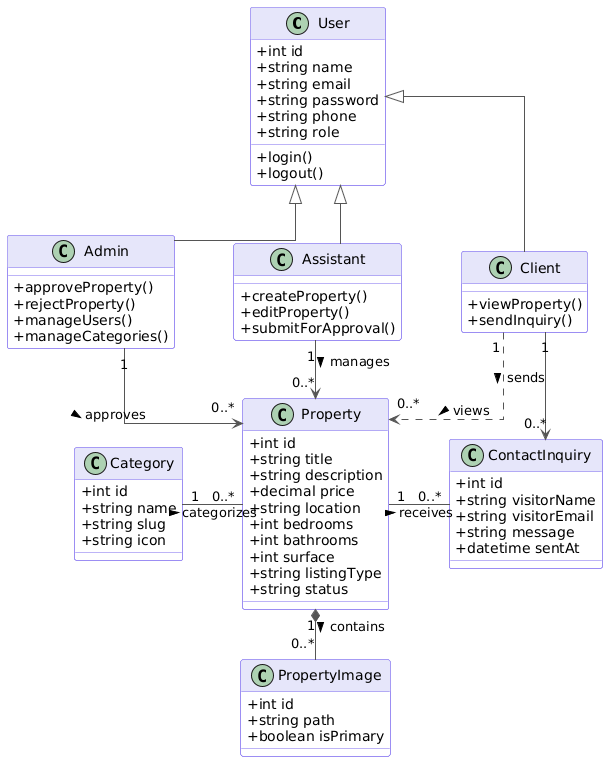

The diagram above was rendered by PlantUML. Its source (embedded in the PNG):
@startuml
' --- VISUAL SETTINGS ---
skinparam class {
    BackgroundColor White
    ArrowColor #555555
    BorderColor #7B68EE
    HeaderBackgroundColor #E6E6FA
    AttributeIconSize 0
}
' Ortho makes lines straight (90 degree angles)
skinparam linetype ortho
skinparam nodesep 60
skinparam ranksep 50

' --- CLASSES ---

class User {
    +int id
    +string name
    +string email
    +string password
    +string phone
    +string role
    __
    +login()
    +logout()
}

class Admin {
    __
    +approveProperty()
    +rejectProperty()
    +manageUsers()
    +manageCategories()
}

class Assistant {
    __
    +createProperty()
    +editProperty()
    +submitForApproval()
}

class Client {
    __
    +viewProperty()
    +sendInquiry()
}

class Property {
    +int id
    +string title
    +string description
    +decimal price
    +string location
    +int bedrooms
    +int bathrooms
    +int surface
    +string listingType
    +string status
}

class Category {
    +int id
    +string name
    +string slug
    +string icon
}

class PropertyImage {
    +int id
    +string path
    +boolean isPrimary
}

class ContactInquiry {
    +int id
    +string visitorName
    +string visitorEmail
    +string message
    +datetime sentAt
}

' --- RELATIONSHIPS (ORDERED FOR CLEAN LAYOUT) ---

' 1. INHERITANCE TREE (Top to Bottom)
User <|-- Admin
User <|-- Assistant
User <|-- Client

' 2. PROPERTY MANAGEMENT (From Top-Left/Center down to Property)
Admin "1" -down-> "0..*" Property : approves >
Assistant "1" -down-> "0..*" Property : manages >

' 3. SIDE RELATIONSHIPS (Left and Right of Property)
' Put Category on the LEFT of Property
Category "1" -right- "0..*" Property : categorizes >

' Put ContactInquiry on the RIGHT of Property
Property "1" -right- "0..*" ContactInquiry : receives >

' 4. BOTTOM RELATIONSHIPS
' Put Images BELOW Property
Property "1" *-- "0..*" PropertyImage : contains >

' 5. CLIENT INTERACTIONS (From Client down to Inquiry/Property)
' Client views property (Dotted line)
Client "1" ..> "0..*" Property : views >
' Client sends inquiry (Connects to the Inquiry box on the right)
Client "1" -down-> "0..*" ContactInquiry : sends >
@enduml